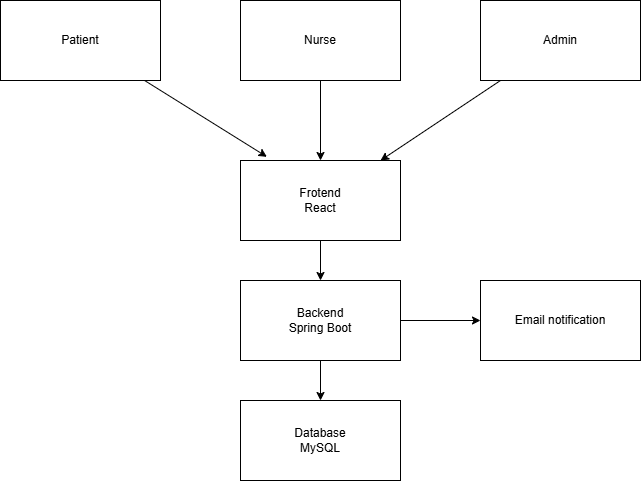

The diagram above was exported from draw.io. Its source (the exported page's mxGraphModel, read from the mxfile embedded in the PNG):
<mxGraphModel dx="1323" dy="715" grid="1" gridSize="10" guides="1" tooltips="1" connect="1" arrows="1" fold="1" page="1" pageScale="1" pageWidth="827" pageHeight="1169" math="0" shadow="0">
  <root>
    <mxCell id="0" />
    <mxCell id="1" parent="0" />
    <mxCell id="qSU4lfsAYo6GpHxXD6AM-1" edge="1" parent="1" source="qSU4lfsAYo6GpHxXD6AM-2" style="edgeStyle=none;html=1;entryX=0.5;entryY=0;entryDx=0;entryDy=0;" target="qSU4lfsAYo6GpHxXD6AM-4">
      <mxGeometry relative="1" as="geometry" />
    </mxCell>
    <mxCell id="qSU4lfsAYo6GpHxXD6AM-2" parent="1" style="rounded=0;whiteSpace=wrap;html=1;" value="Nurse" vertex="1">
      <mxGeometry height="80" width="160" x="470" y="190" as="geometry" />
    </mxCell>
    <mxCell id="qSU4lfsAYo6GpHxXD6AM-3" edge="1" parent="1" source="qSU4lfsAYo6GpHxXD6AM-4" style="edgeStyle=none;html=1;entryX=0.5;entryY=0;entryDx=0;entryDy=0;" target="qSU4lfsAYo6GpHxXD6AM-7">
      <mxGeometry relative="1" as="geometry" />
    </mxCell>
    <mxCell id="qSU4lfsAYo6GpHxXD6AM-4" parent="1" style="rounded=0;whiteSpace=wrap;html=1;" value="Frotend&lt;div&gt;React&lt;/div&gt;" vertex="1">
      <mxGeometry height="80" width="160" x="470" y="350" as="geometry" />
    </mxCell>
    <mxCell id="qSU4lfsAYo6GpHxXD6AM-5" edge="1" parent="1" source="qSU4lfsAYo6GpHxXD6AM-7" style="edgeStyle=none;html=1;entryX=0.5;entryY=0;entryDx=0;entryDy=0;" target="qSU4lfsAYo6GpHxXD6AM-8">
      <mxGeometry relative="1" as="geometry" />
    </mxCell>
    <mxCell id="qSU4lfsAYo6GpHxXD6AM-6" edge="1" parent="1" source="qSU4lfsAYo6GpHxXD6AM-7" style="edgeStyle=none;html=1;">
      <mxGeometry relative="1" as="geometry">
        <mxPoint x="710" y="510" as="targetPoint" />
      </mxGeometry>
    </mxCell>
    <mxCell id="qSU4lfsAYo6GpHxXD6AM-7" parent="1" style="rounded=0;whiteSpace=wrap;html=1;" value="Backend&lt;div&gt;Spring Boot&lt;/div&gt;" vertex="1">
      <mxGeometry height="80" width="160" x="470" y="470" as="geometry" />
    </mxCell>
    <mxCell id="qSU4lfsAYo6GpHxXD6AM-8" parent="1" style="rounded=0;whiteSpace=wrap;html=1;" value="&lt;div&gt;&lt;span style=&quot;background-color: transparent;&quot;&gt;Database&lt;/span&gt;&lt;/div&gt;&lt;div&gt;MySQL&lt;/div&gt;" vertex="1">
      <mxGeometry height="80" width="160" x="470" y="590" as="geometry" />
    </mxCell>
    <mxCell id="qSU4lfsAYo6GpHxXD6AM-9" edge="1" parent="1" source="qSU4lfsAYo6GpHxXD6AM-10" style="edgeStyle=none;html=1;" target="qSU4lfsAYo6GpHxXD6AM-4">
      <mxGeometry relative="1" as="geometry" />
    </mxCell>
    <mxCell id="qSU4lfsAYo6GpHxXD6AM-10" parent="1" style="rounded=0;whiteSpace=wrap;html=1;" value="Admin" vertex="1">
      <mxGeometry height="80" width="160" x="710" y="190" as="geometry" />
    </mxCell>
    <mxCell id="qSU4lfsAYo6GpHxXD6AM-11" parent="1" style="rounded=0;whiteSpace=wrap;html=1;" value="Patient" vertex="1">
      <mxGeometry height="80" width="160" x="230" y="190" as="geometry" />
    </mxCell>
    <mxCell id="qSU4lfsAYo6GpHxXD6AM-12" edge="1" parent="1" source="qSU4lfsAYo6GpHxXD6AM-11" style="edgeStyle=none;html=1;entryX=0.165;entryY=-0.046;entryDx=0;entryDy=0;entryPerimeter=0;" target="qSU4lfsAYo6GpHxXD6AM-4">
      <mxGeometry relative="1" as="geometry" />
    </mxCell>
    <mxCell id="qSU4lfsAYo6GpHxXD6AM-13" parent="1" style="rounded=0;whiteSpace=wrap;html=1;" value="Email notification" vertex="1">
      <mxGeometry height="80" width="160" x="710" y="470" as="geometry" />
    </mxCell>
  </root>
</mxGraphModel>